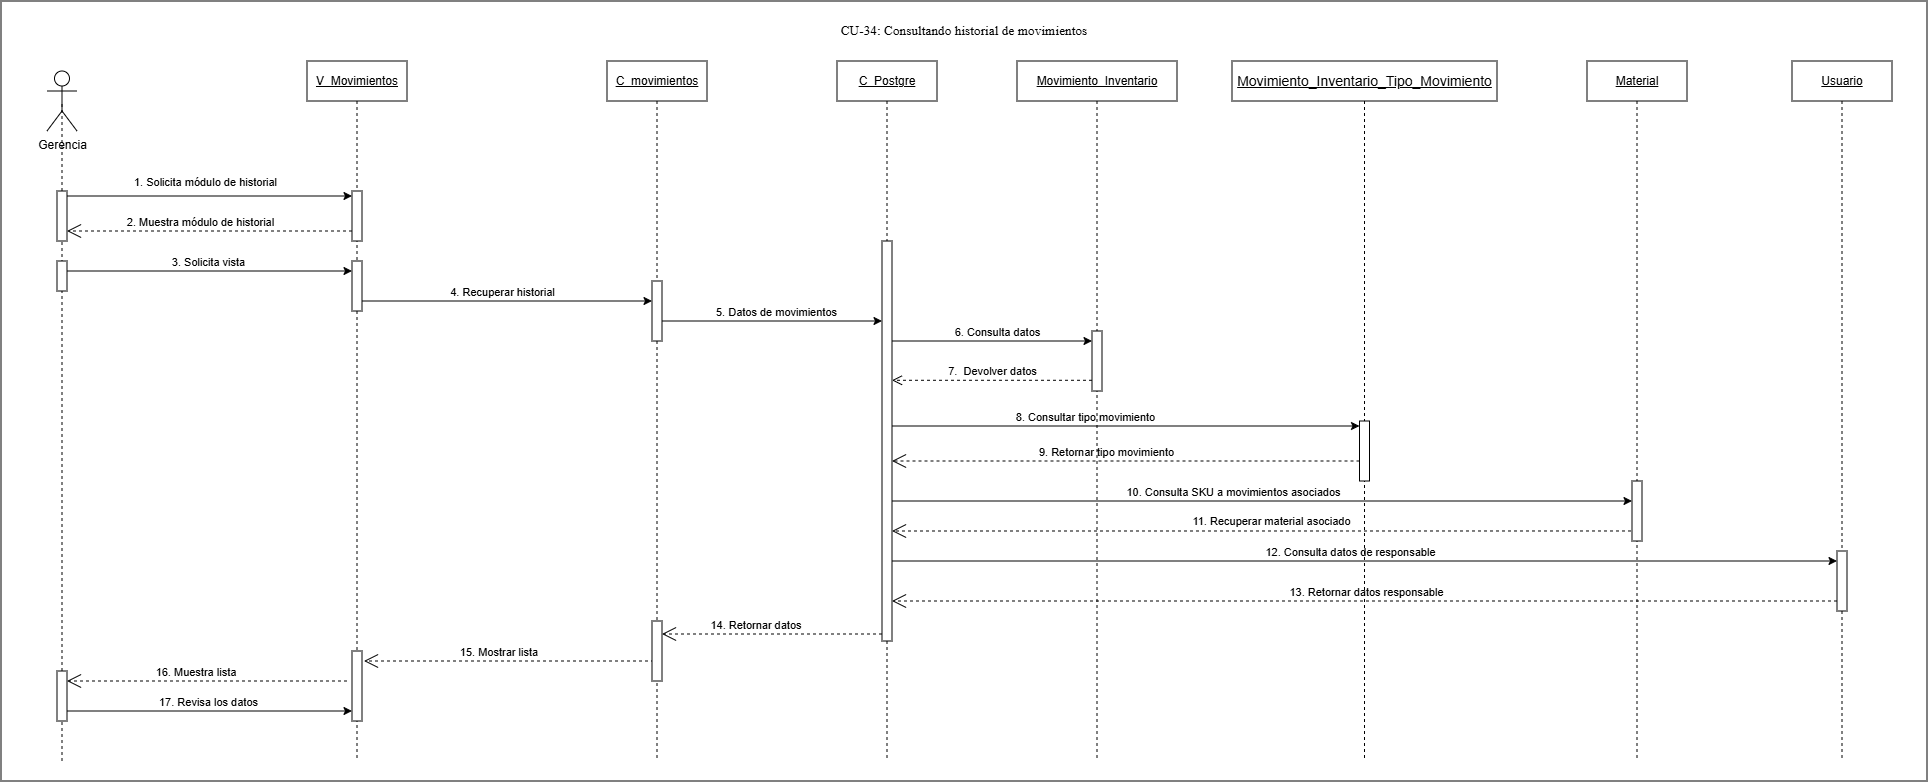

The diagram above was exported from draw.io. Its source (the exported page's mxGraphModel, read from the mxfile embedded in the PNG):
<mxGraphModel dx="2970" dy="1492" grid="1" gridSize="10" guides="1" tooltips="1" connect="1" arrows="1" fold="1" page="1" pageScale="1" pageWidth="827" pageHeight="1169" math="0" shadow="0">
  <root>
    <mxCell id="0" />
    <mxCell id="1" parent="0" />
    <mxCell id="yXMrVptrE6XfugqE4Vsy-1" parent="1" style="rounded=0;whiteSpace=wrap;html=1;" value="" vertex="1">
      <mxGeometry height="780" width="1926" x="174" y="1120" as="geometry" />
    </mxCell>
    <mxCell id="tP-gyThrK-tJwatoFe_x-59" parent="1" style="shape=umlActor;verticalLabelPosition=bottom;verticalAlign=top;html=1;outlineConnect=0;" value="Gerencia" vertex="1">
      <mxGeometry height="60" width="30" x="220" y="1190" as="geometry" />
    </mxCell>
    <mxCell id="tP-gyThrK-tJwatoFe_x-60" edge="1" parent="1" style="endArrow=none;html=1;rounded=0;entryX=0.5;entryY=0.5;entryDx=0;entryDy=0;entryPerimeter=0;dashed=1;" target="tP-gyThrK-tJwatoFe_x-59" value="">
      <mxGeometry height="50" relative="1" width="50" as="geometry">
        <mxPoint x="235" y="1880" as="sourcePoint" />
        <mxPoint x="280" y="1260" as="targetPoint" />
      </mxGeometry>
    </mxCell>
    <mxCell id="tP-gyThrK-tJwatoFe_x-61" edge="1" parent="1" style="endArrow=classic;html=1;rounded=0;" value="">
      <mxGeometry height="50" relative="1" width="50" as="geometry">
        <mxPoint x="240" y="1390" as="sourcePoint" />
        <mxPoint x="525" y="1390" as="targetPoint" />
      </mxGeometry>
    </mxCell>
    <mxCell id="tP-gyThrK-tJwatoFe_x-62" connectable="0" parent="tP-gyThrK-tJwatoFe_x-61" style="edgeLabel;html=1;align=center;verticalAlign=middle;resizable=0;points=[];" value="3. Solicita vista" vertex="1">
      <mxGeometry relative="1" x="-0.7078" y="-1" as="geometry">
        <mxPoint x="98" y="-11" as="offset" />
      </mxGeometry>
    </mxCell>
    <mxCell id="tP-gyThrK-tJwatoFe_x-65" parent="1" style="text;html=1;whiteSpace=wrap;strokeColor=none;fillColor=none;align=center;verticalAlign=middle;rounded=0;" value="&lt;span id=&quot;docs-internal-guid-f260e2e7-7fff-733b-b0a4-4310278cf0ea&quot;&gt;&lt;span style=&quot;font-size: 10pt; font-family: &amp;quot;Times New Roman&amp;quot;, serif; color: rgb(0, 0, 0); background-color: rgb(255, 255, 255); font-variant: normal; vertical-align: baseline; white-space: pre-wrap;&quot;&gt;CU-34: Consultando historial de movimientos&lt;/span&gt;&lt;/span&gt;" vertex="1">
      <mxGeometry height="40" width="260" x="1007" y="1129" as="geometry" />
    </mxCell>
    <mxCell id="tP-gyThrK-tJwatoFe_x-66" edge="1" parent="1" style="endArrow=classic;html=1;rounded=0;" target="tP-gyThrK-tJwatoFe_x-101" value="">
      <mxGeometry height="50" relative="1" width="50" as="geometry">
        <mxPoint x="532" y="1420" as="sourcePoint" />
        <mxPoint x="810" y="1420" as="targetPoint" />
      </mxGeometry>
    </mxCell>
    <mxCell id="tP-gyThrK-tJwatoFe_x-67" connectable="0" parent="tP-gyThrK-tJwatoFe_x-66" style="edgeLabel;html=1;align=center;verticalAlign=middle;resizable=0;points=[];" value="4. Recuperar historial" vertex="1">
      <mxGeometry relative="1" x="-0.4964" as="geometry">
        <mxPoint x="68" y="-10" as="offset" />
      </mxGeometry>
    </mxCell>
    <mxCell id="tP-gyThrK-tJwatoFe_x-68" edge="1" parent="1" source="tP-gyThrK-tJwatoFe_x-101" style="endArrow=classic;html=1;rounded=0;" value="">
      <mxGeometry height="50" relative="1" width="50" as="geometry">
        <mxPoint x="840" y="1440" as="sourcePoint" />
        <mxPoint x="1055" y="1440" as="targetPoint" />
      </mxGeometry>
    </mxCell>
    <mxCell id="tP-gyThrK-tJwatoFe_x-69" connectable="0" parent="tP-gyThrK-tJwatoFe_x-68" style="edgeLabel;html=1;align=center;verticalAlign=middle;resizable=0;points=[];" value="5. Datos de movimientos" vertex="1">
      <mxGeometry relative="1" x="-0.3468" y="-2" as="geometry">
        <mxPoint x="41" y="-12" as="offset" />
      </mxGeometry>
    </mxCell>
    <mxCell id="tP-gyThrK-tJwatoFe_x-70" edge="1" parent="1" style="endArrow=classic;html=1;rounded=0;" value="">
      <mxGeometry height="50" relative="1" width="50" as="geometry">
        <mxPoint x="240" y="1830" as="sourcePoint" />
        <mxPoint x="525" y="1830" as="targetPoint" />
      </mxGeometry>
    </mxCell>
    <mxCell id="tP-gyThrK-tJwatoFe_x-71" connectable="0" parent="tP-gyThrK-tJwatoFe_x-70" style="edgeLabel;html=1;align=center;verticalAlign=middle;resizable=0;points=[];" value="17. Revisa los datos" vertex="1">
      <mxGeometry relative="1" x="-0.7078" y="-1" as="geometry">
        <mxPoint x="98" y="-11" as="offset" />
      </mxGeometry>
    </mxCell>
    <mxCell id="tP-gyThrK-tJwatoFe_x-72" edge="1" parent="1" style="html=1;verticalAlign=bottom;endArrow=open;dashed=1;endSize=8;curved=0;rounded=0;" value="7.&amp;nbsp; Devolver datos">
      <mxGeometry relative="1" as="geometry">
        <mxPoint x="1265" y="1499.29" as="sourcePoint" />
        <mxPoint x="1065" y="1499.29" as="targetPoint" />
      </mxGeometry>
    </mxCell>
    <mxCell id="tP-gyThrK-tJwatoFe_x-73" edge="1" parent="1" style="endArrow=open;endSize=12;dashed=1;html=1;rounded=0;" value="">
      <mxGeometry relative="1" width="160" x="-0.0169" y="-10" as="geometry">
        <mxPoint as="offset" />
        <Array as="points" />
        <mxPoint x="827" y="1780" as="sourcePoint" />
        <mxPoint x="537" y="1780" as="targetPoint" />
      </mxGeometry>
    </mxCell>
    <mxCell id="tP-gyThrK-tJwatoFe_x-74" connectable="0" parent="tP-gyThrK-tJwatoFe_x-73" style="edgeLabel;html=1;align=center;verticalAlign=middle;resizable=0;points=[];" value="15. Mostrar lista&amp;nbsp;" vertex="1">
      <mxGeometry relative="1" x="-0.0483" y="-1" as="geometry">
        <mxPoint x="-17" y="-9" as="offset" />
      </mxGeometry>
    </mxCell>
    <mxCell id="tP-gyThrK-tJwatoFe_x-78" edge="1" parent="1" style="endArrow=classic;html=1;rounded=0;" target="tP-gyThrK-tJwatoFe_x-113" value="">
      <mxGeometry height="50" relative="1" width="50" as="geometry">
        <mxPoint x="1060" y="1620" as="sourcePoint" />
        <mxPoint x="1800" y="1620" as="targetPoint" />
      </mxGeometry>
    </mxCell>
    <mxCell id="tP-gyThrK-tJwatoFe_x-79" connectable="0" parent="tP-gyThrK-tJwatoFe_x-78" style="edgeLabel;html=1;align=center;verticalAlign=middle;resizable=0;points=[];" value="10. Consulta SKU a movimientos asociados" vertex="1">
      <mxGeometry relative="1" x="-0.3468" y="-2" as="geometry">
        <mxPoint x="101" y="-12" as="offset" />
      </mxGeometry>
    </mxCell>
    <mxCell id="tP-gyThrK-tJwatoFe_x-80" edge="1" parent="1" source="tP-gyThrK-tJwatoFe_x-113" style="endArrow=open;endSize=12;dashed=1;html=1;rounded=0;exitX=0.5;exitY=0.833;exitDx=0;exitDy=0;exitPerimeter=0;" value="">
      <mxGeometry relative="1" width="160" x="-0.0169" y="-10" as="geometry">
        <mxPoint as="offset" />
        <Array as="points" />
        <mxPoint x="1800" y="1650" as="sourcePoint" />
        <mxPoint x="1065" y="1650" as="targetPoint" />
      </mxGeometry>
    </mxCell>
    <mxCell id="tP-gyThrK-tJwatoFe_x-81" connectable="0" parent="tP-gyThrK-tJwatoFe_x-80" style="edgeLabel;html=1;align=center;verticalAlign=middle;resizable=0;points=[];" value="11. Recuperar material asociado" vertex="1">
      <mxGeometry relative="1" x="-0.0483" y="-1" as="geometry">
        <mxPoint x="-12" y="-9" as="offset" />
      </mxGeometry>
    </mxCell>
    <mxCell id="tP-gyThrK-tJwatoFe_x-82" edge="1" parent="1" style="endArrow=classic;html=1;rounded=0;" target="tP-gyThrK-tJwatoFe_x-115" value="">
      <mxGeometry height="50" relative="1" width="50" as="geometry">
        <mxPoint x="1062.5" y="1680" as="sourcePoint" />
        <mxPoint x="1980" y="1680" as="targetPoint" />
      </mxGeometry>
    </mxCell>
    <mxCell id="tP-gyThrK-tJwatoFe_x-83" connectable="0" parent="tP-gyThrK-tJwatoFe_x-82" style="edgeLabel;html=1;align=center;verticalAlign=middle;resizable=0;points=[];" value="12. Consulta datos de responsable" vertex="1">
      <mxGeometry relative="1" x="-0.3468" y="-2" as="geometry">
        <mxPoint x="150" y="-12" as="offset" />
      </mxGeometry>
    </mxCell>
    <mxCell id="tP-gyThrK-tJwatoFe_x-84" edge="1" parent="1" style="endArrow=open;endSize=12;dashed=1;html=1;rounded=0;" value="">
      <mxGeometry relative="1" width="160" x="-0.0169" y="-10" as="geometry">
        <mxPoint as="offset" />
        <Array as="points" />
        <mxPoint x="2010" y="1720" as="sourcePoint" />
        <mxPoint x="1065" y="1720" as="targetPoint" />
      </mxGeometry>
    </mxCell>
    <mxCell id="tP-gyThrK-tJwatoFe_x-85" connectable="0" parent="tP-gyThrK-tJwatoFe_x-84" style="edgeLabel;html=1;align=center;verticalAlign=middle;resizable=0;points=[];" value="13. Retornar datos responsable" vertex="1">
      <mxGeometry relative="1" x="-0.0483" y="-1" as="geometry">
        <mxPoint x="-22" y="-9" as="offset" />
      </mxGeometry>
    </mxCell>
    <mxCell id="tP-gyThrK-tJwatoFe_x-86" edge="1" parent="1" source="tP-gyThrK-tJwatoFe_x-107" style="endArrow=classic;html=1;rounded=0;entryX=0;entryY=0;entryDx=0;entryDy=5;entryPerimeter=0;" target="tP-gyThrK-tJwatoFe_x-111" value="">
      <mxGeometry height="50" relative="1" width="50" as="geometry">
        <mxPoint x="1070" y="1550" as="sourcePoint" />
        <mxPoint x="1500" y="1550" as="targetPoint" />
      </mxGeometry>
    </mxCell>
    <mxCell id="tP-gyThrK-tJwatoFe_x-87" connectable="0" parent="tP-gyThrK-tJwatoFe_x-86" style="edgeLabel;html=1;align=center;verticalAlign=middle;resizable=0;points=[];" value="8. Consultar tipo movimiento" vertex="1">
      <mxGeometry relative="1" x="-0.3468" y="-2" as="geometry">
        <mxPoint x="40" y="-12" as="offset" />
      </mxGeometry>
    </mxCell>
    <mxCell id="tP-gyThrK-tJwatoFe_x-88" edge="1" parent="1" style="endArrow=open;endSize=12;dashed=1;html=1;rounded=0;" value="">
      <mxGeometry relative="1" width="160" x="-0.0169" y="-10" as="geometry">
        <mxPoint as="offset" />
        <Array as="points" />
        <mxPoint x="1532.5" y="1580" as="sourcePoint" />
        <mxPoint x="1065" y="1580" as="targetPoint" />
      </mxGeometry>
    </mxCell>
    <mxCell id="tP-gyThrK-tJwatoFe_x-89" connectable="0" parent="tP-gyThrK-tJwatoFe_x-88" style="edgeLabel;html=1;align=center;verticalAlign=middle;resizable=0;points=[];" value="9. Retornar tipo movimiento" vertex="1">
      <mxGeometry relative="1" x="-0.0483" y="-1" as="geometry">
        <mxPoint x="-32" y="-9" as="offset" />
      </mxGeometry>
    </mxCell>
    <mxCell id="tP-gyThrK-tJwatoFe_x-91" edge="1" parent="1" style="endArrow=open;endSize=12;dashed=1;html=1;rounded=0;" target="tP-gyThrK-tJwatoFe_x-98" value="">
      <mxGeometry relative="1" width="160" x="-0.0169" y="-10" as="geometry">
        <mxPoint as="offset" />
        <Array as="points" />
        <mxPoint x="520" y="1800" as="sourcePoint" />
        <mxPoint x="250" y="1800" as="targetPoint" />
      </mxGeometry>
    </mxCell>
    <mxCell id="tP-gyThrK-tJwatoFe_x-92" connectable="0" parent="tP-gyThrK-tJwatoFe_x-91" style="edgeLabel;html=1;align=center;verticalAlign=middle;resizable=0;points=[];" value="16. Muestra lista&amp;nbsp;" vertex="1">
      <mxGeometry relative="1" x="-0.0483" y="-1" as="geometry">
        <mxPoint x="-17" y="-9" as="offset" />
      </mxGeometry>
    </mxCell>
    <mxCell id="tP-gyThrK-tJwatoFe_x-93" edge="1" parent="1" style="endArrow=classic;html=1;rounded=0;" target="tP-gyThrK-tJwatoFe_x-109" value="">
      <mxGeometry height="50" relative="1" width="50" as="geometry">
        <mxPoint x="1062.5" y="1460" as="sourcePoint" />
        <mxPoint x="1267.5" y="1460" as="targetPoint" />
      </mxGeometry>
    </mxCell>
    <mxCell id="tP-gyThrK-tJwatoFe_x-94" connectable="0" parent="tP-gyThrK-tJwatoFe_x-93" style="edgeLabel;html=1;align=center;verticalAlign=middle;resizable=0;points=[];" value="6. Consulta datos" vertex="1">
      <mxGeometry relative="1" x="-0.3468" y="-2" as="geometry">
        <mxPoint x="41" y="-12" as="offset" />
      </mxGeometry>
    </mxCell>
    <mxCell id="tP-gyThrK-tJwatoFe_x-95" edge="1" parent="1" style="endArrow=open;endSize=12;dashed=1;html=1;rounded=0;" value="">
      <mxGeometry relative="1" width="160" x="-0.0169" y="-10" as="geometry">
        <mxPoint as="offset" />
        <Array as="points" />
        <mxPoint x="1055" y="1753" as="sourcePoint" />
        <mxPoint x="835" y="1753" as="targetPoint" />
      </mxGeometry>
    </mxCell>
    <mxCell id="tP-gyThrK-tJwatoFe_x-96" connectable="0" parent="tP-gyThrK-tJwatoFe_x-95" style="edgeLabel;html=1;align=center;verticalAlign=middle;resizable=0;points=[];" value="14. Retornar datos&amp;nbsp;" vertex="1">
      <mxGeometry relative="1" x="-0.0483" y="-1" as="geometry">
        <mxPoint x="-22" y="-9" as="offset" />
      </mxGeometry>
    </mxCell>
    <mxCell id="tP-gyThrK-tJwatoFe_x-97" edge="1" parent="1" style="endArrow=none;html=1;rounded=0;dashed=1;" target="tP-gyThrK-tJwatoFe_x-98" value="">
      <mxGeometry height="50" relative="1" width="50" as="geometry">
        <mxPoint x="235" y="1840" as="sourcePoint" />
        <mxPoint x="235" y="1505" as="targetPoint" />
      </mxGeometry>
    </mxCell>
    <mxCell id="tP-gyThrK-tJwatoFe_x-98" parent="1" style="html=1;points=[[0,0,0,0,5],[0,1,0,0,-5],[1,0,0,0,5],[1,1,0,0,-5]];perimeter=orthogonalPerimeter;outlineConnect=0;targetShapes=umlLifeline;portConstraint=eastwest;newEdgeStyle={&quot;curved&quot;:0,&quot;rounded&quot;:0};" value="" vertex="1">
      <mxGeometry height="50" width="10" x="230" y="1790" as="geometry" />
    </mxCell>
    <mxCell id="tP-gyThrK-tJwatoFe_x-99" parent="1" style="shape=umlLifeline;perimeter=lifelinePerimeter;whiteSpace=wrap;html=1;container=1;dropTarget=0;collapsible=0;recursiveResize=0;outlineConnect=0;portConstraint=eastwest;newEdgeStyle={&quot;curved&quot;:0,&quot;rounded&quot;:0};" value="&lt;u&gt;C_movimientos&lt;/u&gt;" vertex="1">
      <mxGeometry height="700" width="100" x="780" y="1180" as="geometry" />
    </mxCell>
    <mxCell id="tP-gyThrK-tJwatoFe_x-100" parent="tP-gyThrK-tJwatoFe_x-99" style="html=1;points=[[0,0,0,0,5],[0,1,0,0,-5],[1,0,0,0,5],[1,1,0,0,-5]];perimeter=orthogonalPerimeter;outlineConnect=0;targetShapes=umlLifeline;portConstraint=eastwest;newEdgeStyle={&quot;curved&quot;:0,&quot;rounded&quot;:0};" value="" vertex="1">
      <mxGeometry height="60" width="10" x="45" y="560" as="geometry" />
    </mxCell>
    <mxCell id="tP-gyThrK-tJwatoFe_x-101" parent="tP-gyThrK-tJwatoFe_x-99" style="html=1;points=[[0,0,0,0,5],[0,1,0,0,-5],[1,0,0,0,5],[1,1,0,0,-5]];perimeter=orthogonalPerimeter;outlineConnect=0;targetShapes=umlLifeline;portConstraint=eastwest;newEdgeStyle={&quot;curved&quot;:0,&quot;rounded&quot;:0};" value="" vertex="1">
      <mxGeometry height="60" width="10" x="45" y="220" as="geometry" />
    </mxCell>
    <mxCell id="tP-gyThrK-tJwatoFe_x-103" parent="1" style="shape=umlLifeline;perimeter=lifelinePerimeter;whiteSpace=wrap;html=1;container=1;dropTarget=0;collapsible=0;recursiveResize=0;outlineConnect=0;portConstraint=eastwest;newEdgeStyle={&quot;curved&quot;:0,&quot;rounded&quot;:0};" value="&lt;u&gt;V_Movimientos&lt;/u&gt;" vertex="1">
      <mxGeometry height="700" width="100" x="480" y="1180" as="geometry" />
    </mxCell>
    <mxCell id="tP-gyThrK-tJwatoFe_x-104" parent="tP-gyThrK-tJwatoFe_x-103" style="html=1;points=[[0,0,0,0,5],[0,1,0,0,-5],[1,0,0,0,5],[1,1,0,0,-5]];perimeter=orthogonalPerimeter;outlineConnect=0;targetShapes=umlLifeline;portConstraint=eastwest;newEdgeStyle={&quot;curved&quot;:0,&quot;rounded&quot;:0};" value="" vertex="1">
      <mxGeometry height="50" width="10" x="45" y="130" as="geometry" />
    </mxCell>
    <mxCell id="tP-gyThrK-tJwatoFe_x-105" parent="tP-gyThrK-tJwatoFe_x-103" style="html=1;points=[[0,0,0,0,5],[0,1,0,0,-5],[1,0,0,0,5],[1,1,0,0,-5]];perimeter=orthogonalPerimeter;outlineConnect=0;targetShapes=umlLifeline;portConstraint=eastwest;newEdgeStyle={&quot;curved&quot;:0,&quot;rounded&quot;:0};" value="" vertex="1">
      <mxGeometry height="70" width="10" x="45" y="590" as="geometry" />
    </mxCell>
    <mxCell id="4-4KuyiK4RlbA9iPbW4E-8" parent="tP-gyThrK-tJwatoFe_x-103" style="html=1;points=[[0,0,0,0,5],[0,1,0,0,-5],[1,0,0,0,5],[1,1,0,0,-5]];perimeter=orthogonalPerimeter;outlineConnect=0;targetShapes=umlLifeline;portConstraint=eastwest;newEdgeStyle={&quot;curved&quot;:0,&quot;rounded&quot;:0};" value="" vertex="1">
      <mxGeometry height="50" width="10" x="45" y="200" as="geometry" />
    </mxCell>
    <mxCell id="tP-gyThrK-tJwatoFe_x-106" parent="1" style="shape=umlLifeline;perimeter=lifelinePerimeter;whiteSpace=wrap;html=1;container=1;dropTarget=0;collapsible=0;recursiveResize=0;outlineConnect=0;portConstraint=eastwest;newEdgeStyle={&quot;curved&quot;:0,&quot;rounded&quot;:0};" value="&lt;u&gt;C_Postgre&lt;/u&gt;" vertex="1">
      <mxGeometry height="700" width="100" x="1010" y="1180" as="geometry" />
    </mxCell>
    <mxCell id="tP-gyThrK-tJwatoFe_x-107" parent="tP-gyThrK-tJwatoFe_x-106" style="html=1;points=[[0,0,0,0,5],[0,1,0,0,-5],[1,0,0,0,5],[1,1,0,0,-5]];perimeter=orthogonalPerimeter;outlineConnect=0;targetShapes=umlLifeline;portConstraint=eastwest;newEdgeStyle={&quot;curved&quot;:0,&quot;rounded&quot;:0};" value="" vertex="1">
      <mxGeometry height="400" width="10" x="45" y="180" as="geometry" />
    </mxCell>
    <mxCell id="tP-gyThrK-tJwatoFe_x-108" parent="1" style="shape=umlLifeline;perimeter=lifelinePerimeter;whiteSpace=wrap;html=1;container=1;dropTarget=0;collapsible=0;recursiveResize=0;outlineConnect=0;portConstraint=eastwest;newEdgeStyle={&quot;curved&quot;:0,&quot;rounded&quot;:0};" value="&lt;u&gt;Movimiento_Inventario&lt;/u&gt;" vertex="1">
      <mxGeometry height="700" width="160" x="1190" y="1180" as="geometry" />
    </mxCell>
    <mxCell id="tP-gyThrK-tJwatoFe_x-109" parent="tP-gyThrK-tJwatoFe_x-108" style="html=1;points=[[0,0,0,0,5],[0,1,0,0,-5],[1,0,0,0,5],[1,1,0,0,-5]];perimeter=orthogonalPerimeter;outlineConnect=0;targetShapes=umlLifeline;portConstraint=eastwest;newEdgeStyle={&quot;curved&quot;:0,&quot;rounded&quot;:0};" value="" vertex="1">
      <mxGeometry height="60" width="10" x="75" y="270" as="geometry" />
    </mxCell>
    <mxCell id="tP-gyThrK-tJwatoFe_x-110" parent="1" style="shape=umlLifeline;perimeter=lifelinePerimeter;whiteSpace=wrap;html=1;container=1;dropTarget=0;collapsible=0;recursiveResize=0;outlineConnect=0;portConstraint=eastwest;newEdgeStyle={&quot;curved&quot;:0,&quot;rounded&quot;:0};" value="&lt;u style=&quot;font-size: 14px;&quot;&gt;Movimiento_Inventario_Tipo_Movimiento&lt;/u&gt;" vertex="1">
      <mxGeometry height="700" width="265" x="1405" y="1180" as="geometry" />
    </mxCell>
    <mxCell id="tP-gyThrK-tJwatoFe_x-111" parent="tP-gyThrK-tJwatoFe_x-110" style="html=1;points=[[0,0,0,0,5],[0,1,0,0,-5],[1,0,0,0,5],[1,1,0,0,-5]];perimeter=orthogonalPerimeter;outlineConnect=0;targetShapes=umlLifeline;portConstraint=eastwest;newEdgeStyle={&quot;curved&quot;:0,&quot;rounded&quot;:0};" value="" vertex="1">
      <mxGeometry height="60" width="10" x="127.5" y="360" as="geometry" />
    </mxCell>
    <mxCell id="tP-gyThrK-tJwatoFe_x-112" parent="1" style="shape=umlLifeline;perimeter=lifelinePerimeter;whiteSpace=wrap;html=1;container=1;dropTarget=0;collapsible=0;recursiveResize=0;outlineConnect=0;portConstraint=eastwest;newEdgeStyle={&quot;curved&quot;:0,&quot;rounded&quot;:0};" value="&lt;u&gt;Material&lt;/u&gt;" vertex="1">
      <mxGeometry height="700" width="100" x="1760" y="1180" as="geometry" />
    </mxCell>
    <mxCell id="tP-gyThrK-tJwatoFe_x-113" parent="tP-gyThrK-tJwatoFe_x-112" style="html=1;points=[[0,0,0,0,5],[0,1,0,0,-5],[1,0,0,0,5],[1,1,0,0,-5]];perimeter=orthogonalPerimeter;outlineConnect=0;targetShapes=umlLifeline;portConstraint=eastwest;newEdgeStyle={&quot;curved&quot;:0,&quot;rounded&quot;:0};" value="" vertex="1">
      <mxGeometry height="60" width="10" x="45" y="420" as="geometry" />
    </mxCell>
    <mxCell id="tP-gyThrK-tJwatoFe_x-114" parent="1" style="shape=umlLifeline;perimeter=lifelinePerimeter;whiteSpace=wrap;html=1;container=1;dropTarget=0;collapsible=0;recursiveResize=0;outlineConnect=0;portConstraint=eastwest;newEdgeStyle={&quot;curved&quot;:0,&quot;rounded&quot;:0};" value="&lt;u&gt;Usuario&lt;/u&gt;" vertex="1">
      <mxGeometry height="700" width="100" x="1965" y="1180" as="geometry" />
    </mxCell>
    <mxCell id="tP-gyThrK-tJwatoFe_x-115" parent="tP-gyThrK-tJwatoFe_x-114" style="html=1;points=[[0,0,0,0,5],[0,1,0,0,-5],[1,0,0,0,5],[1,1,0,0,-5]];perimeter=orthogonalPerimeter;outlineConnect=0;targetShapes=umlLifeline;portConstraint=eastwest;newEdgeStyle={&quot;curved&quot;:0,&quot;rounded&quot;:0};" value="" vertex="1">
      <mxGeometry height="60" width="10" x="45" y="490" as="geometry" />
    </mxCell>
    <mxCell id="tP-gyThrK-tJwatoFe_x-90" parent="1" style="html=1;points=[[0,0,0,0,5],[0,1,0,0,-5],[1,0,0,0,5],[1,1,0,0,-5]];perimeter=orthogonalPerimeter;outlineConnect=0;targetShapes=umlLifeline;portConstraint=eastwest;newEdgeStyle={&quot;curved&quot;:0,&quot;rounded&quot;:0};" value="" vertex="1">
      <mxGeometry height="50" width="10" x="230" y="1310" as="geometry" />
    </mxCell>
    <mxCell id="4-4KuyiK4RlbA9iPbW4E-2" edge="1" parent="1" source="tP-gyThrK-tJwatoFe_x-104" style="endArrow=none;html=1;rounded=0;startArrow=classic;startFill=1;endFill=0;exitX=0;exitY=0;exitDx=0;exitDy=5;exitPerimeter=0;" target="tP-gyThrK-tJwatoFe_x-90" value="">
      <mxGeometry height="50" relative="1" width="50" as="geometry">
        <mxPoint x="490" y="1320" as="sourcePoint" />
        <mxPoint x="250" y="1320" as="targetPoint" />
      </mxGeometry>
    </mxCell>
    <mxCell id="4-4KuyiK4RlbA9iPbW4E-3" connectable="0" parent="4-4KuyiK4RlbA9iPbW4E-2" style="edgeLabel;html=1;align=center;verticalAlign=middle;resizable=0;points=[];fontSize=12;" value="&lt;span style=&quot;font-size: 11px;&quot;&gt;1. Solicita módulo de historial&lt;/span&gt;" vertex="1">
      <mxGeometry relative="1" x="0.0386" y="-2" as="geometry">
        <mxPoint y="-13" as="offset" />
      </mxGeometry>
    </mxCell>
    <mxCell id="4-4KuyiK4RlbA9iPbW4E-4" edge="1" parent="1" style="endArrow=open;endSize=12;dashed=1;html=1;rounded=0;" value="">
      <mxGeometry relative="1" width="160" x="-0.0169" y="-10" as="geometry">
        <mxPoint as="offset" />
        <Array as="points" />
        <mxPoint x="525" y="1350" as="sourcePoint" />
        <mxPoint x="240" y="1350" as="targetPoint" />
      </mxGeometry>
    </mxCell>
    <mxCell id="4-4KuyiK4RlbA9iPbW4E-5" connectable="0" parent="4-4KuyiK4RlbA9iPbW4E-4" style="edgeLabel;html=1;align=center;verticalAlign=middle;resizable=0;points=[];" value="2. Muestra módulo de historial" vertex="1">
      <mxGeometry relative="1" x="-0.0483" y="-1" as="geometry">
        <mxPoint x="-17" y="-9" as="offset" />
      </mxGeometry>
    </mxCell>
    <mxCell id="4-4KuyiK4RlbA9iPbW4E-6" parent="1" style="html=1;points=[[0,0,0,0,5],[0,1,0,0,-5],[1,0,0,0,5],[1,1,0,0,-5]];perimeter=orthogonalPerimeter;outlineConnect=0;targetShapes=umlLifeline;portConstraint=eastwest;newEdgeStyle={&quot;curved&quot;:0,&quot;rounded&quot;:0};" value="" vertex="1">
      <mxGeometry height="30" width="10" x="230" y="1380" as="geometry" />
    </mxCell>
  </root>
</mxGraphModel>